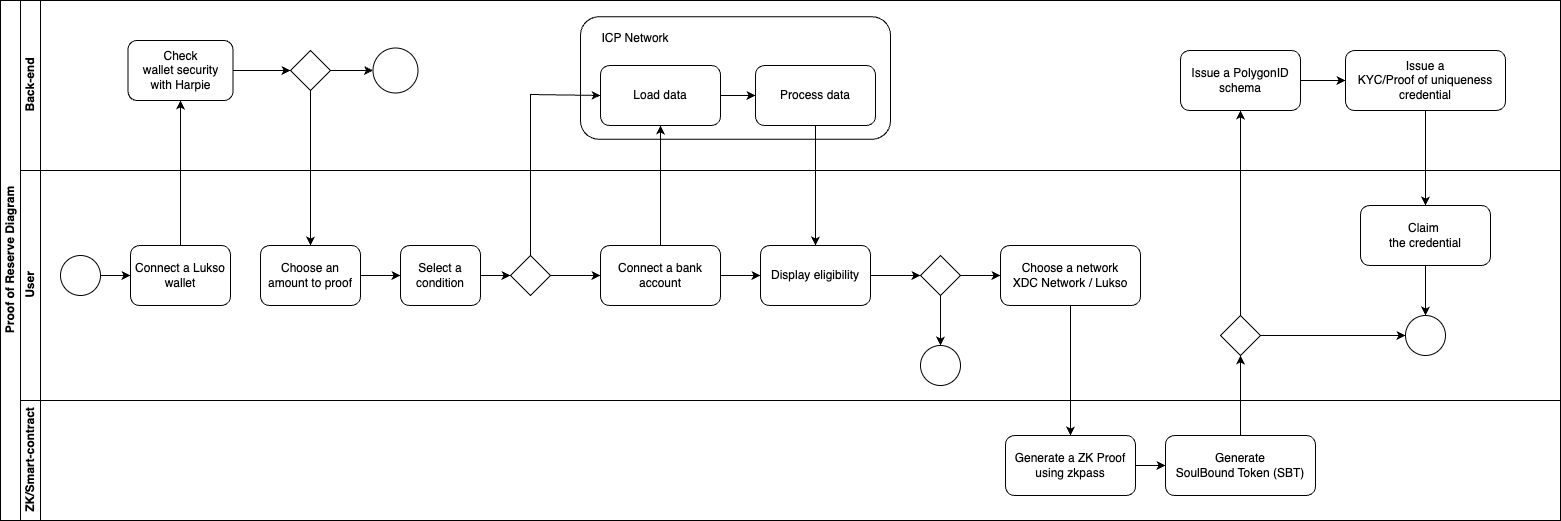

The diagram above was exported from draw.io. Its source (the exported page's mxGraphModel, read from the mxfile embedded in the PNG):
<mxGraphModel dx="984" dy="631" grid="1" gridSize="10" guides="1" tooltips="1" connect="1" arrows="1" fold="1" page="1" pageScale="1" pageWidth="1600" pageHeight="600" math="0" shadow="0">
  <root>
    <mxCell id="0" />
    <mxCell id="1" parent="0" />
    <mxCell id="dNxyNK7c78bLwvsdeMH5-19" value="Proof of Reserve Diagram" style="swimlane;html=1;childLayout=stackLayout;resizeParent=1;resizeParentMax=0;horizontal=0;startSize=20;horizontalStack=0;" parent="1" vertex="1">
      <mxGeometry x="20" y="40" width="1560" height="520" as="geometry" />
    </mxCell>
    <mxCell id="dNxyNK7c78bLwvsdeMH5-20" value="Back-end" style="swimlane;html=1;startSize=20;horizontal=0;" parent="dNxyNK7c78bLwvsdeMH5-19" vertex="1">
      <mxGeometry x="20" width="1540" height="170" as="geometry" />
    </mxCell>
    <mxCell id="dNxyNK7c78bLwvsdeMH5-36" value="" style="rhombus;whiteSpace=wrap;html=1;fontFamily=Helvetica;fontSize=12;fontColor=#000000;align=center;" parent="dNxyNK7c78bLwvsdeMH5-20" vertex="1">
      <mxGeometry x="270" y="50" width="40" height="40" as="geometry" />
    </mxCell>
    <mxCell id="BN_f72t3hPAnN5v9Vsj6-26" style="edgeStyle=orthogonalEdgeStyle;rounded=0;orthogonalLoop=1;jettySize=auto;html=1;entryX=0;entryY=0.5;entryDx=0;entryDy=0;" parent="dNxyNK7c78bLwvsdeMH5-20" source="BN_f72t3hPAnN5v9Vsj6-24" target="dNxyNK7c78bLwvsdeMH5-36" edge="1">
      <mxGeometry relative="1" as="geometry" />
    </mxCell>
    <mxCell id="BN_f72t3hPAnN5v9Vsj6-24" value="Check &lt;br&gt;wallet security with&amp;nbsp;Harpie" style="whiteSpace=wrap;html=1;fontColor=#000000;rounded=1;" parent="dNxyNK7c78bLwvsdeMH5-20" vertex="1">
      <mxGeometry x="107.5" y="40" width="105" height="60" as="geometry" />
    </mxCell>
    <mxCell id="BN_f72t3hPAnN5v9Vsj6-29" value="" style="ellipse;whiteSpace=wrap;html=1;" parent="dNxyNK7c78bLwvsdeMH5-20" vertex="1">
      <mxGeometry x="352.5" y="47.5" width="45" height="45" as="geometry" />
    </mxCell>
    <mxCell id="BN_f72t3hPAnN5v9Vsj6-32" style="edgeStyle=orthogonalEdgeStyle;rounded=0;orthogonalLoop=1;jettySize=auto;html=1;entryX=0;entryY=0.5;entryDx=0;entryDy=0;" parent="dNxyNK7c78bLwvsdeMH5-20" source="dNxyNK7c78bLwvsdeMH5-36" target="BN_f72t3hPAnN5v9Vsj6-29" edge="1">
      <mxGeometry relative="1" as="geometry" />
    </mxCell>
    <mxCell id="BN_f72t3hPAnN5v9Vsj6-36" value="" style="edgeStyle=orthogonalEdgeStyle;rounded=0;orthogonalLoop=1;jettySize=auto;html=1;" parent="dNxyNK7c78bLwvsdeMH5-20" source="BN_f72t3hPAnN5v9Vsj6-33" target="BN_f72t3hPAnN5v9Vsj6-35" edge="1">
      <mxGeometry relative="1" as="geometry" />
    </mxCell>
    <mxCell id="BN_f72t3hPAnN5v9Vsj6-33" value="Load data" style="whiteSpace=wrap;html=1;fontColor=#000000;rounded=1;" parent="dNxyNK7c78bLwvsdeMH5-20" vertex="1">
      <mxGeometry x="580" y="65" width="120" height="60" as="geometry" />
    </mxCell>
    <mxCell id="BN_f72t3hPAnN5v9Vsj6-35" value="Process data" style="whiteSpace=wrap;html=1;fontColor=#000000;rounded=1;" parent="dNxyNK7c78bLwvsdeMH5-20" vertex="1">
      <mxGeometry x="735" y="65" width="120" height="60" as="geometry" />
    </mxCell>
    <mxCell id="BN_f72t3hPAnN5v9Vsj6-39" value="Issue a PolygonID schema" style="whiteSpace=wrap;html=1;fontColor=#000000;rounded=1;" parent="dNxyNK7c78bLwvsdeMH5-20" vertex="1">
      <mxGeometry x="1160" y="50" width="120" height="60" as="geometry" />
    </mxCell>
    <mxCell id="BN_f72t3hPAnN5v9Vsj6-41" value="Issue a &lt;br&gt;KYC/Proof of uniqueness credential" style="whiteSpace=wrap;html=1;fontColor=#000000;rounded=1;" parent="dNxyNK7c78bLwvsdeMH5-20" vertex="1">
      <mxGeometry x="1325" y="50" width="160" height="60" as="geometry" />
    </mxCell>
    <mxCell id="BN_f72t3hPAnN5v9Vsj6-42" value="" style="edgeStyle=orthogonalEdgeStyle;rounded=0;orthogonalLoop=1;jettySize=auto;html=1;exitX=1;exitY=0.5;exitDx=0;exitDy=0;" parent="dNxyNK7c78bLwvsdeMH5-20" source="BN_f72t3hPAnN5v9Vsj6-39" target="BN_f72t3hPAnN5v9Vsj6-41" edge="1">
      <mxGeometry relative="1" as="geometry" />
    </mxCell>
    <mxCell id="BN_f72t3hPAnN5v9Vsj6-59" value="" style="rounded=1;whiteSpace=wrap;html=1;fillColor=none;" parent="dNxyNK7c78bLwvsdeMH5-20" vertex="1">
      <mxGeometry x="560" y="16.25" width="310" height="122.5" as="geometry" />
    </mxCell>
    <mxCell id="BN_f72t3hPAnN5v9Vsj6-60" value="ICP Network" style="text;html=1;align=center;verticalAlign=middle;whiteSpace=wrap;rounded=0;" parent="dNxyNK7c78bLwvsdeMH5-20" vertex="1">
      <mxGeometry x="570" y="25" width="90" height="25" as="geometry" />
    </mxCell>
    <mxCell id="dNxyNK7c78bLwvsdeMH5-21" value="User" style="swimlane;html=1;startSize=20;horizontal=0;" parent="dNxyNK7c78bLwvsdeMH5-19" vertex="1">
      <mxGeometry x="20" y="170" width="1540" height="230" as="geometry" />
    </mxCell>
    <mxCell id="dNxyNK7c78bLwvsdeMH5-23" value="" style="ellipse;whiteSpace=wrap;html=1;" parent="dNxyNK7c78bLwvsdeMH5-21" vertex="1">
      <mxGeometry x="40" y="85" width="40" height="40" as="geometry" />
    </mxCell>
    <mxCell id="dNxyNK7c78bLwvsdeMH5-24" value="Choose an amount to proof" style="rounded=1;whiteSpace=wrap;html=1;fontFamily=Helvetica;fontSize=12;fontColor=#000000;align=center;" parent="dNxyNK7c78bLwvsdeMH5-21" vertex="1">
      <mxGeometry x="240" y="75" width="100" height="60" as="geometry" />
    </mxCell>
    <mxCell id="dNxyNK7c78bLwvsdeMH5-30" value="Select a condition" style="rounded=1;whiteSpace=wrap;html=1;fontFamily=Helvetica;fontSize=12;fontColor=#000000;align=center;" parent="dNxyNK7c78bLwvsdeMH5-21" vertex="1">
      <mxGeometry x="380" y="75" width="80" height="60" as="geometry" />
    </mxCell>
    <mxCell id="dNxyNK7c78bLwvsdeMH5-31" style="edgeStyle=orthogonalEdgeStyle;rounded=0;orthogonalLoop=1;jettySize=auto;html=1;endArrow=classic;endFill=1;exitX=1;exitY=0.5;exitDx=0;exitDy=0;" parent="dNxyNK7c78bLwvsdeMH5-21" source="dNxyNK7c78bLwvsdeMH5-24" target="dNxyNK7c78bLwvsdeMH5-30" edge="1">
      <mxGeometry relative="1" as="geometry" />
    </mxCell>
    <mxCell id="r5IJgrJrIUALc6k9lhcv-2" value="Connect a Lukso wallet" style="rounded=1;whiteSpace=wrap;html=1;fontFamily=Helvetica;fontSize=12;fontColor=#000000;align=center;" parent="dNxyNK7c78bLwvsdeMH5-21" vertex="1">
      <mxGeometry x="110" y="75" width="100" height="60" as="geometry" />
    </mxCell>
    <mxCell id="dNxyNK7c78bLwvsdeMH5-25" value="" style="edgeStyle=orthogonalEdgeStyle;rounded=0;orthogonalLoop=1;jettySize=auto;html=1;entryX=0;entryY=0.5;entryDx=0;entryDy=0;" parent="dNxyNK7c78bLwvsdeMH5-21" source="dNxyNK7c78bLwvsdeMH5-23" target="r5IJgrJrIUALc6k9lhcv-2" edge="1">
      <mxGeometry relative="1" as="geometry" />
    </mxCell>
    <mxCell id="BN_f72t3hPAnN5v9Vsj6-1" style="edgeStyle=orthogonalEdgeStyle;rounded=0;orthogonalLoop=1;jettySize=auto;html=1;entryX=0;entryY=0.5;entryDx=0;entryDy=0;" parent="dNxyNK7c78bLwvsdeMH5-21" source="dNxyNK7c78bLwvsdeMH5-26" target="dNxyNK7c78bLwvsdeMH5-34" edge="1">
      <mxGeometry relative="1" as="geometry" />
    </mxCell>
    <mxCell id="dNxyNK7c78bLwvsdeMH5-26" value="Connect a bank account" style="rounded=1;whiteSpace=wrap;html=1;fontFamily=Helvetica;fontSize=12;fontColor=#000000;align=center;" parent="dNxyNK7c78bLwvsdeMH5-21" vertex="1">
      <mxGeometry x="580" y="75" width="120" height="60" as="geometry" />
    </mxCell>
    <mxCell id="dNxyNK7c78bLwvsdeMH5-33" value="" style="edgeStyle=orthogonalEdgeStyle;rounded=0;orthogonalLoop=1;jettySize=auto;html=1;endArrow=classic;endFill=1;entryX=0;entryY=0.5;entryDx=0;entryDy=0;" parent="dNxyNK7c78bLwvsdeMH5-21" source="dNxyNK7c78bLwvsdeMH5-30" target="Q9dYv09DiOgJhxewypKh-2" edge="1">
      <mxGeometry relative="1" as="geometry">
        <mxPoint x="580" y="105" as="targetPoint" />
      </mxGeometry>
    </mxCell>
    <mxCell id="dNxyNK7c78bLwvsdeMH5-34" value="Display eligibility" style="rounded=1;whiteSpace=wrap;html=1;fontFamily=Helvetica;fontSize=12;fontColor=#000000;align=center;" parent="dNxyNK7c78bLwvsdeMH5-21" vertex="1">
      <mxGeometry x="740" y="75" width="110" height="60" as="geometry" />
    </mxCell>
    <mxCell id="BN_f72t3hPAnN5v9Vsj6-14" value="Choose a network&lt;br&gt;XDC Network / Lukso" style="rounded=1;whiteSpace=wrap;html=1;fontFamily=Helvetica;fontSize=12;fontColor=#000000;align=center;" parent="dNxyNK7c78bLwvsdeMH5-21" vertex="1">
      <mxGeometry x="980" y="75" width="140" height="60" as="geometry" />
    </mxCell>
    <mxCell id="BN_f72t3hPAnN5v9Vsj6-16" style="edgeStyle=orthogonalEdgeStyle;rounded=0;orthogonalLoop=1;jettySize=auto;html=1;entryX=0;entryY=0.5;entryDx=0;entryDy=0;" parent="dNxyNK7c78bLwvsdeMH5-21" source="dNxyNK7c78bLwvsdeMH5-28" target="BN_f72t3hPAnN5v9Vsj6-14" edge="1">
      <mxGeometry relative="1" as="geometry">
        <mxPoint x="950" y="105" as="targetPoint" />
      </mxGeometry>
    </mxCell>
    <mxCell id="dNxyNK7c78bLwvsdeMH5-28" value="" style="rhombus;whiteSpace=wrap;html=1;fontFamily=Helvetica;fontSize=12;fontColor=#000000;align=center;" parent="dNxyNK7c78bLwvsdeMH5-21" vertex="1">
      <mxGeometry x="900" y="85" width="40" height="40" as="geometry" />
    </mxCell>
    <mxCell id="BN_f72t3hPAnN5v9Vsj6-15" style="edgeStyle=orthogonalEdgeStyle;rounded=0;orthogonalLoop=1;jettySize=auto;html=1;entryX=0;entryY=0.5;entryDx=0;entryDy=0;" parent="dNxyNK7c78bLwvsdeMH5-21" source="dNxyNK7c78bLwvsdeMH5-34" target="dNxyNK7c78bLwvsdeMH5-28" edge="1">
      <mxGeometry relative="1" as="geometry" />
    </mxCell>
    <mxCell id="dNxyNK7c78bLwvsdeMH5-32" value="" style="ellipse;whiteSpace=wrap;html=1;" parent="dNxyNK7c78bLwvsdeMH5-21" vertex="1">
      <mxGeometry x="900" y="175" width="40" height="40" as="geometry" />
    </mxCell>
    <mxCell id="BN_f72t3hPAnN5v9Vsj6-18" style="edgeStyle=orthogonalEdgeStyle;rounded=0;orthogonalLoop=1;jettySize=auto;html=1;entryX=0.5;entryY=0;entryDx=0;entryDy=0;" parent="dNxyNK7c78bLwvsdeMH5-21" source="dNxyNK7c78bLwvsdeMH5-28" target="dNxyNK7c78bLwvsdeMH5-32" edge="1">
      <mxGeometry relative="1" as="geometry">
        <mxPoint x="920" y="175" as="targetPoint" />
      </mxGeometry>
    </mxCell>
    <mxCell id="Q9dYv09DiOgJhxewypKh-11" style="edgeStyle=orthogonalEdgeStyle;rounded=0;orthogonalLoop=1;jettySize=auto;html=1;entryX=0.5;entryY=0;entryDx=0;entryDy=0;" parent="dNxyNK7c78bLwvsdeMH5-21" source="BN_f72t3hPAnN5v9Vsj6-56" target="Q9dYv09DiOgJhxewypKh-8" edge="1">
      <mxGeometry relative="1" as="geometry" />
    </mxCell>
    <mxCell id="BN_f72t3hPAnN5v9Vsj6-56" value="&lt;div&gt;Claim&amp;nbsp;&lt;/div&gt;the credential" style="whiteSpace=wrap;html=1;fontColor=#000000;rounded=1;" parent="dNxyNK7c78bLwvsdeMH5-21" vertex="1">
      <mxGeometry x="1340" y="35" width="130" height="60" as="geometry" />
    </mxCell>
    <mxCell id="Q9dYv09DiOgJhxewypKh-5" style="edgeStyle=orthogonalEdgeStyle;rounded=0;orthogonalLoop=1;jettySize=auto;html=1;entryX=0;entryY=0.5;entryDx=0;entryDy=0;" parent="dNxyNK7c78bLwvsdeMH5-21" source="Q9dYv09DiOgJhxewypKh-2" target="dNxyNK7c78bLwvsdeMH5-26" edge="1">
      <mxGeometry relative="1" as="geometry" />
    </mxCell>
    <mxCell id="Q9dYv09DiOgJhxewypKh-2" value="" style="rhombus;whiteSpace=wrap;html=1;fontFamily=Helvetica;fontSize=12;fontColor=#000000;align=center;" parent="dNxyNK7c78bLwvsdeMH5-21" vertex="1">
      <mxGeometry x="490" y="85" width="40" height="40" as="geometry" />
    </mxCell>
    <mxCell id="Q9dYv09DiOgJhxewypKh-9" style="edgeStyle=orthogonalEdgeStyle;rounded=0;orthogonalLoop=1;jettySize=auto;html=1;entryX=0;entryY=0.5;entryDx=0;entryDy=0;" parent="dNxyNK7c78bLwvsdeMH5-21" source="Q9dYv09DiOgJhxewypKh-6" target="Q9dYv09DiOgJhxewypKh-8" edge="1">
      <mxGeometry relative="1" as="geometry" />
    </mxCell>
    <mxCell id="Q9dYv09DiOgJhxewypKh-6" value="" style="rhombus;whiteSpace=wrap;html=1;fontFamily=Helvetica;fontSize=12;fontColor=#000000;align=center;" parent="dNxyNK7c78bLwvsdeMH5-21" vertex="1">
      <mxGeometry x="1200" y="145" width="40" height="40" as="geometry" />
    </mxCell>
    <mxCell id="Q9dYv09DiOgJhxewypKh-8" value="" style="ellipse;whiteSpace=wrap;html=1;" parent="dNxyNK7c78bLwvsdeMH5-21" vertex="1">
      <mxGeometry x="1385" y="145" width="40" height="40" as="geometry" />
    </mxCell>
    <mxCell id="dNxyNK7c78bLwvsdeMH5-22" value="ZK/Smart-contract" style="swimlane;html=1;startSize=20;horizontal=0;" parent="dNxyNK7c78bLwvsdeMH5-19" vertex="1">
      <mxGeometry x="20" y="400" width="1540" height="120" as="geometry" />
    </mxCell>
    <mxCell id="BN_f72t3hPAnN5v9Vsj6-22" value="" style="edgeStyle=orthogonalEdgeStyle;rounded=0;orthogonalLoop=1;jettySize=auto;html=1;" parent="dNxyNK7c78bLwvsdeMH5-22" source="BN_f72t3hPAnN5v9Vsj6-19" target="BN_f72t3hPAnN5v9Vsj6-21" edge="1">
      <mxGeometry relative="1" as="geometry" />
    </mxCell>
    <mxCell id="BN_f72t3hPAnN5v9Vsj6-19" value="Generate a ZK Proof&lt;br&gt;using zkpass" style="whiteSpace=wrap;html=1;fontColor=#000000;rounded=1;" parent="dNxyNK7c78bLwvsdeMH5-22" vertex="1">
      <mxGeometry x="985" y="35" width="130" height="60" as="geometry" />
    </mxCell>
    <mxCell id="BN_f72t3hPAnN5v9Vsj6-21" value="Generate&lt;br&gt;SoulBound Token (SBT)" style="whiteSpace=wrap;html=1;fontColor=#000000;rounded=1;" parent="dNxyNK7c78bLwvsdeMH5-22" vertex="1">
      <mxGeometry x="1145" y="35" width="150" height="60" as="geometry" />
    </mxCell>
    <mxCell id="BN_f72t3hPAnN5v9Vsj6-20" value="" style="edgeStyle=orthogonalEdgeStyle;rounded=0;orthogonalLoop=1;jettySize=auto;html=1;" parent="dNxyNK7c78bLwvsdeMH5-19" source="BN_f72t3hPAnN5v9Vsj6-14" target="BN_f72t3hPAnN5v9Vsj6-19" edge="1">
      <mxGeometry relative="1" as="geometry" />
    </mxCell>
    <mxCell id="BN_f72t3hPAnN5v9Vsj6-25" value="" style="edgeStyle=orthogonalEdgeStyle;rounded=0;orthogonalLoop=1;jettySize=auto;html=1;" parent="dNxyNK7c78bLwvsdeMH5-19" source="r5IJgrJrIUALc6k9lhcv-2" target="BN_f72t3hPAnN5v9Vsj6-24" edge="1">
      <mxGeometry relative="1" as="geometry" />
    </mxCell>
    <mxCell id="BN_f72t3hPAnN5v9Vsj6-31" style="edgeStyle=orthogonalEdgeStyle;rounded=0;orthogonalLoop=1;jettySize=auto;html=1;" parent="dNxyNK7c78bLwvsdeMH5-19" source="dNxyNK7c78bLwvsdeMH5-36" target="dNxyNK7c78bLwvsdeMH5-24" edge="1">
      <mxGeometry relative="1" as="geometry" />
    </mxCell>
    <mxCell id="BN_f72t3hPAnN5v9Vsj6-34" value="" style="edgeStyle=orthogonalEdgeStyle;rounded=0;orthogonalLoop=1;jettySize=auto;html=1;" parent="dNxyNK7c78bLwvsdeMH5-19" source="dNxyNK7c78bLwvsdeMH5-26" target="BN_f72t3hPAnN5v9Vsj6-33" edge="1">
      <mxGeometry relative="1" as="geometry" />
    </mxCell>
    <mxCell id="BN_f72t3hPAnN5v9Vsj6-37" style="edgeStyle=orthogonalEdgeStyle;rounded=0;orthogonalLoop=1;jettySize=auto;html=1;entryX=0.5;entryY=0;entryDx=0;entryDy=0;" parent="dNxyNK7c78bLwvsdeMH5-19" source="BN_f72t3hPAnN5v9Vsj6-35" target="dNxyNK7c78bLwvsdeMH5-34" edge="1">
      <mxGeometry relative="1" as="geometry" />
    </mxCell>
    <mxCell id="BN_f72t3hPAnN5v9Vsj6-40" value="" style="edgeStyle=orthogonalEdgeStyle;rounded=0;orthogonalLoop=1;jettySize=auto;html=1;entryX=0.5;entryY=1;entryDx=0;entryDy=0;" parent="dNxyNK7c78bLwvsdeMH5-19" source="BN_f72t3hPAnN5v9Vsj6-21" target="Q9dYv09DiOgJhxewypKh-6" edge="1">
      <mxGeometry relative="1" as="geometry">
        <mxPoint x="1240" y="305" as="targetPoint" />
      </mxGeometry>
    </mxCell>
    <mxCell id="BN_f72t3hPAnN5v9Vsj6-57" value="" style="edgeStyle=orthogonalEdgeStyle;rounded=0;orthogonalLoop=1;jettySize=auto;html=1;" parent="dNxyNK7c78bLwvsdeMH5-19" source="BN_f72t3hPAnN5v9Vsj6-41" target="BN_f72t3hPAnN5v9Vsj6-56" edge="1">
      <mxGeometry relative="1" as="geometry" />
    </mxCell>
    <mxCell id="Q9dYv09DiOgJhxewypKh-4" style="edgeStyle=orthogonalEdgeStyle;rounded=0;orthogonalLoop=1;jettySize=auto;html=1;entryX=0;entryY=0.5;entryDx=0;entryDy=0;" parent="dNxyNK7c78bLwvsdeMH5-19" source="Q9dYv09DiOgJhxewypKh-2" target="BN_f72t3hPAnN5v9Vsj6-33" edge="1">
      <mxGeometry relative="1" as="geometry">
        <Array as="points">
          <mxPoint x="530" y="94" />
        </Array>
      </mxGeometry>
    </mxCell>
    <mxCell id="Q9dYv09DiOgJhxewypKh-10" style="edgeStyle=orthogonalEdgeStyle;rounded=0;orthogonalLoop=1;jettySize=auto;html=1;entryX=0.5;entryY=1;entryDx=0;entryDy=0;" parent="dNxyNK7c78bLwvsdeMH5-19" source="Q9dYv09DiOgJhxewypKh-6" target="BN_f72t3hPAnN5v9Vsj6-39" edge="1">
      <mxGeometry relative="1" as="geometry" />
    </mxCell>
  </root>
</mxGraphModel>